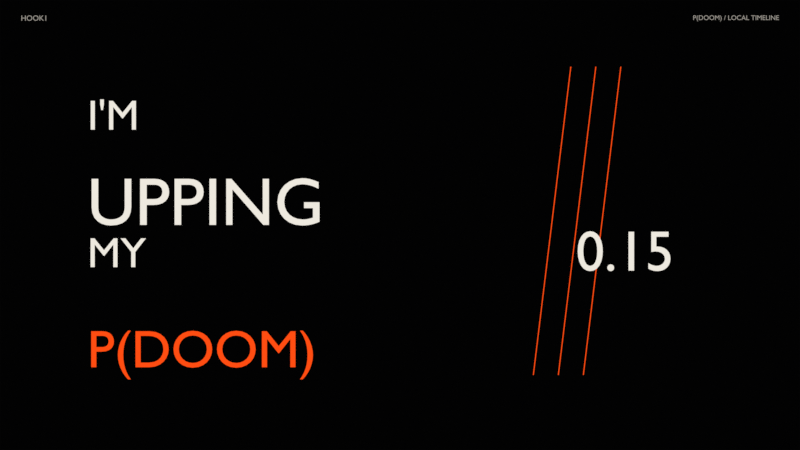 # Source: hook1.blend  (saved by Blender 5.2.45; exported with 4.5.12 LTS)
import bpy
from mathutils import Matrix  # noqa: F401  (used for matrix-valued properties, if any)

bpy.ops.wm.read_factory_settings(use_empty=True)
scene = bpy.context.scene
scene.name = 'hook1'

# ---- materials (node trees are filled in below, after node groups)
mat_background_mat = bpy.data.materials.new('background_mat')
mat_background_mat.diffuse_color = (0.003035, 0.003035, 0.003347, 1.0)
mat_scene_tag_mat = bpy.data.materials.new('scene_tag_mat')
mat_scene_tag_mat.diffuse_color = (0.3325, 0.3095, 0.2747, 1.0)
mat_time_tag_mat = bpy.data.materials.new('time_tag_mat')
mat_time_tag_mat.diffuse_color = (0.3325, 0.3095, 0.2747, 1.0)
mat_hook_bg_mat = bpy.data.materials.new('hook_bg_mat')
mat_hook_bg_mat.diffuse_color = (0.003035, 0.003035, 0.003347, 1.0)
mat_i_m_mat = bpy.data.materials.new("I'M_mat")
mat_i_m_mat.diffuse_color = (0.855, 0.8148, 0.7379, 1.0)
mat_upping_mat = bpy.data.materials.new('UPPING_mat')
mat_upping_mat.diffuse_color = (0.855, 0.8148, 0.7379, 1.0)
mat_my_mat = bpy.data.materials.new('MY_mat')
mat_my_mat.diffuse_color = (0.855, 0.8148, 0.7379, 1.0)
mat_p_doom__mat = bpy.data.materials.new('P(DOOM)_mat')
mat_p_doom__mat.diffuse_color = (1.0, 0.07421, 0.006049, 1.0)
mat_0_15_mat = bpy.data.materials.new('0.15_mat')
mat_0_15_mat.diffuse_color = (0.855, 0.8148, 0.7379, 1.0)
mat_vector_mat = bpy.data.materials.new('vector_mat')
mat_vector_mat.diffuse_color = (1.0, 0.07421, 0.006049, 1.0)

# ---- material node trees
mat_background_mat.use_nodes = True; mat_background_mat.node_tree.nodes.clear()
_N = mat_background_mat.node_tree.nodes; _L = mat_background_mat.node_tree.links
n0 = _N.new('ShaderNodeOutputMaterial'); n0.name = 'Material Output'; n0.location = (0, 0)
n1 = _N.new('ShaderNodeEmission'); n1.name = 'Emission'; n1.location = (0, 0)
n1.inputs[0].default_value = (0.003035, 0.003035, 0.003347, 1.0)
_L.new(n1.outputs[0], n0.inputs[0])
n0.is_active_output = True
mat_scene_tag_mat.use_nodes = True; mat_scene_tag_mat.node_tree.nodes.clear()
_N = mat_scene_tag_mat.node_tree.nodes; _L = mat_scene_tag_mat.node_tree.links
n0 = _N.new('ShaderNodeOutputMaterial'); n0.name = 'Material Output'; n0.location = (0, 0)
n1 = _N.new('ShaderNodeEmission'); n1.name = 'Emission'; n1.location = (0, 0)
n1.inputs[0].default_value = (0.3325, 0.3095, 0.2747, 1.0)
_L.new(n1.outputs[0], n0.inputs[0])
n0.is_active_output = True
mat_time_tag_mat.use_nodes = True; mat_time_tag_mat.node_tree.nodes.clear()
_N = mat_time_tag_mat.node_tree.nodes; _L = mat_time_tag_mat.node_tree.links
n0 = _N.new('ShaderNodeOutputMaterial'); n0.name = 'Material Output'; n0.location = (0, 0)
n1 = _N.new('ShaderNodeEmission'); n1.name = 'Emission'; n1.location = (0, 0)
n1.inputs[0].default_value = (0.3325, 0.3095, 0.2747, 1.0)
_L.new(n1.outputs[0], n0.inputs[0])
n0.is_active_output = True
mat_hook_bg_mat.use_nodes = True; mat_hook_bg_mat.node_tree.nodes.clear()
_N = mat_hook_bg_mat.node_tree.nodes; _L = mat_hook_bg_mat.node_tree.links
n0 = _N.new('ShaderNodeOutputMaterial'); n0.name = 'Material Output'; n0.location = (0, 0)
n1 = _N.new('ShaderNodeEmission'); n1.name = 'Emission'; n1.location = (0, 0)
n1.inputs[0].default_value = (0.003035, 0.003035, 0.003347, 1.0)
n1.inputs[1].default_value = 0.2
_L.new(n1.outputs[0], n0.inputs[0])
n0.is_active_output = True
mat_i_m_mat.use_nodes = True; mat_i_m_mat.node_tree.nodes.clear()
_N = mat_i_m_mat.node_tree.nodes; _L = mat_i_m_mat.node_tree.links
n0 = _N.new('ShaderNodeOutputMaterial'); n0.name = 'Material Output'; n0.location = (0, 0)
n1 = _N.new('ShaderNodeEmission'); n1.name = 'Emission'; n1.location = (0, 0)
n1.inputs[0].default_value = (0.855, 0.8148, 0.7379, 1.0)
_L.new(n1.outputs[0], n0.inputs[0])
n0.is_active_output = True
mat_upping_mat.use_nodes = True; mat_upping_mat.node_tree.nodes.clear()
_N = mat_upping_mat.node_tree.nodes; _L = mat_upping_mat.node_tree.links
n0 = _N.new('ShaderNodeOutputMaterial'); n0.name = 'Material Output'; n0.location = (0, 0)
n1 = _N.new('ShaderNodeEmission'); n1.name = 'Emission'; n1.location = (0, 0)
n1.inputs[0].default_value = (0.855, 0.8148, 0.7379, 1.0)
_L.new(n1.outputs[0], n0.inputs[0])
n0.is_active_output = True
mat_my_mat.use_nodes = True; mat_my_mat.node_tree.nodes.clear()
_N = mat_my_mat.node_tree.nodes; _L = mat_my_mat.node_tree.links
n0 = _N.new('ShaderNodeOutputMaterial'); n0.name = 'Material Output'; n0.location = (0, 0)
n1 = _N.new('ShaderNodeEmission'); n1.name = 'Emission'; n1.location = (0, 0)
n1.inputs[0].default_value = (0.855, 0.8148, 0.7379, 1.0)
_L.new(n1.outputs[0], n0.inputs[0])
n0.is_active_output = True
mat_p_doom__mat.use_nodes = True; mat_p_doom__mat.node_tree.nodes.clear()
_N = mat_p_doom__mat.node_tree.nodes; _L = mat_p_doom__mat.node_tree.links
n0 = _N.new('ShaderNodeOutputMaterial'); n0.name = 'Material Output'; n0.location = (0, 0)
n1 = _N.new('ShaderNodeEmission'); n1.name = 'Emission'; n1.location = (0, 0)
n1.inputs[0].default_value = (1.0, 0.07421, 0.006049, 1.0)
_L.new(n1.outputs[0], n0.inputs[0])
n0.is_active_output = True
mat_0_15_mat.use_nodes = True; mat_0_15_mat.node_tree.nodes.clear()
_N = mat_0_15_mat.node_tree.nodes; _L = mat_0_15_mat.node_tree.links
n0 = _N.new('ShaderNodeOutputMaterial'); n0.name = 'Material Output'; n0.location = (0, 0)
n1 = _N.new('ShaderNodeEmission'); n1.name = 'Emission'; n1.location = (0, 0)
n1.inputs[0].default_value = (0.855, 0.8148, 0.7379, 1.0)
_L.new(n1.outputs[0], n0.inputs[0])
n0.is_active_output = True
mat_vector_mat.use_nodes = True; mat_vector_mat.node_tree.nodes.clear()
_N = mat_vector_mat.node_tree.nodes; _L = mat_vector_mat.node_tree.links
n0 = _N.new('ShaderNodeOutputMaterial'); n0.name = 'Material Output'; n0.location = (0, 0)
n1 = _N.new('ShaderNodeEmission'); n1.name = 'Emission'; n1.location = (0, 0)
n1.inputs[0].default_value = (1.0, 0.07421, 0.006049, 1.0)
_L.new(n1.outputs[0], n0.inputs[0])
n0.is_active_output = True

# ---- world
world_pdoom_ink_world = bpy.data.worlds.new('pdoom_ink_world'); scene.world = world_pdoom_ink_world
world_pdoom_ink_world.use_nodes = True; world_pdoom_ink_world.node_tree.nodes.clear()
_N = world_pdoom_ink_world.node_tree.nodes; _L = world_pdoom_ink_world.node_tree.links
n0 = _N.new('ShaderNodeBackground'); n0.name = 'Background'; n0.location = (-200, 100)
n0.inputs[0].default_value = (0.003035, 0.003035, 0.003347, 1.0)
n0.inputs[1].default_value = 0.25
n1 = _N.new('ShaderNodeOutputWorld'); n1.name = 'World Output'; n1.location = (200, 100)
_L.new(n0.outputs[0], n1.inputs[0])
n1.is_active_output = True

# ---- cameras
cam_camera = bpy.data.cameras.new('Camera')
cam_camera.type = 'ORTHO'
cam_camera.clip_start = 0.01
cam_camera.clip_end = 500.0
cam_camera.ortho_scale = 19.2

# ---- meshes
me_background = bpy.data.meshes.new('background')
me_background.from_pydata([(-15.0, -10.0, 0.0), (15.0, -10.0, 0.0), (15.0, 10.0, 0.0), (-15.0, 10.0, 0.0)], [], [(0, 1, 2, 3)])
me_background.materials.append(mat_background_mat)
me_background.update()
me_hook_bg = bpy.data.meshes.new('hook_bg')
me_hook_bg.from_pydata([(-9.6, -5.4, 0.0), (9.6, -5.4, 0.0), (9.6, 5.4, 0.0), (-9.6, 5.4, 0.0)], [], [(0, 1, 2, 3)])
me_hook_bg.materials.append(mat_hook_bg_mat)
me_hook_bg.update()

# ---- curves / text
txt_scene_tag = bpy.data.curves.new('scene_tag', 'FONT')
txt_scene_tag.dimensions = '2D'
txt_scene_tag.body = 'HOOK1'
txt_scene_tag.materials.append(mat_scene_tag_mat)
txt_scene_tag.resolution_u = 6
txt_scene_tag.align_y = 'TOP'
txt_scene_tag.size = 0.18
txt_time_tag = bpy.data.curves.new('time_tag', 'FONT')
txt_time_tag.dimensions = '2D'
txt_time_tag.body = 'P(DOOM) / LOCAL TIMELINE'
txt_time_tag.materials.append(mat_time_tag_mat)
txt_time_tag.resolution_u = 6
txt_time_tag.align_x = 'RIGHT'
txt_time_tag.align_y = 'TOP'
txt_time_tag.size = 0.16
txt_i_m = bpy.data.curves.new("I'M", 'FONT')
txt_i_m.dimensions = '2D'
txt_i_m.body = "I'M"
txt_i_m.materials.append(mat_i_m_mat)
txt_i_m.resolution_u = 6
txt_i_m.align_y = 'TOP'
txt_upping = bpy.data.curves.new('UPPING', 'FONT')
txt_upping.dimensions = '2D'
txt_upping.body = 'UPPING'
txt_upping.materials.append(mat_upping_mat)
txt_upping.resolution_u = 6
txt_upping.align_y = 'TOP'
txt_upping.size = 1.6
txt_my = bpy.data.curves.new('MY', 'FONT')
txt_my.dimensions = '2D'
txt_my.body = 'MY'
txt_my.materials.append(mat_my_mat)
txt_my.resolution_u = 6
txt_my.align_y = 'TOP'
txt_p_doom = bpy.data.curves.new('P(DOOM)', 'FONT')
txt_p_doom.dimensions = '2D'
txt_p_doom.body = 'P(DOOM)'
txt_p_doom.materials.append(mat_p_doom__mat)
txt_p_doom.resolution_u = 6
txt_p_doom.align_y = 'TOP'
txt_p_doom.size = 1.25
txt_0_15 = bpy.data.curves.new('0.15', 'FONT')
txt_0_15.dimensions = '2D'
txt_0_15.body = '0.15'
txt_0_15.materials.append(mat_0_15_mat)
txt_0_15.resolution_u = 6
txt_0_15.align_x = 'CENTER'
txt_0_15.align_y = 'TOP'
txt_0_15.size = 1.35
cu_vector = bpy.data.curves.new('vector', 'CURVE')
cu_vector.dimensions = '3D'
_sp = cu_vector.splines.new('POLY'); _sp.points.add(1)
_sp.points.foreach_set('co', [3.2, -3.6, 0.0, 1.0, 4.1, 3.8, 0.0, 1.0])
_sp.resolution_u = 1
cu_vector.materials.append(mat_vector_mat)
cu_vector.bevel_resolution = 1
cu_vector.bevel_depth = 0.012
cu_vector.resolution_u = 1
cu_vector.fill_mode = 'FULL'
cu_vector_001 = bpy.data.curves.new('vector.001', 'CURVE')
cu_vector_001.dimensions = '3D'
_sp = cu_vector_001.splines.new('POLY'); _sp.points.add(1)
_sp.points.foreach_set('co', [3.8, -3.6, 0.0, 1.0, 4.7, 3.8, 0.0, 1.0])
_sp.resolution_u = 1
cu_vector_001.materials.append(mat_vector_mat)
cu_vector_001.bevel_resolution = 1
cu_vector_001.bevel_depth = 0.012
cu_vector_001.resolution_u = 1
cu_vector_001.fill_mode = 'FULL'
cu_vector_002 = bpy.data.curves.new('vector.002', 'CURVE')
cu_vector_002.dimensions = '3D'
_sp = cu_vector_002.splines.new('POLY'); _sp.points.add(1)
_sp.points.foreach_set('co', [4.4, -3.6, 0.0, 1.0, 5.3, 3.8, 0.0, 1.0])
_sp.resolution_u = 1
cu_vector_002.materials.append(mat_vector_mat)
cu_vector_002.bevel_resolution = 1
cu_vector_002.bevel_depth = 0.012
cu_vector_002.resolution_u = 1
cu_vector_002.fill_mode = 'FULL'

# ---- objects
ob_background = bpy.data.objects.new('background', me_background)
ob_camera = bpy.data.objects.new('Camera', cam_camera)
ob_scene_tag = bpy.data.objects.new('scene_tag', txt_scene_tag)
ob_time_tag = bpy.data.objects.new('time_tag', txt_time_tag)
ob_hook_bg = bpy.data.objects.new('hook_bg', me_hook_bg)
ob_i_m = bpy.data.objects.new("I'M", txt_i_m)
ob_upping = bpy.data.objects.new('UPPING', txt_upping)
ob_my = bpy.data.objects.new('MY', txt_my)
ob_p_doom = bpy.data.objects.new('P(DOOM)', txt_p_doom)
ob_0_15 = bpy.data.objects.new('0.15', txt_0_15)
ob_vector = bpy.data.objects.new('vector', cu_vector)
ob_vector_001 = bpy.data.objects.new('vector.001', cu_vector_001)
ob_vector_002 = bpy.data.objects.new('vector.002', cu_vector_002)

# ---- transforms, parenting, visibility, modifiers, constraints
ob_background.location = (0.0, 0.0, -5.0)
ob_camera.location = (0.0, 0.0, 20.0)
ob_scene_tag.location = (-9.1, 5.05, 0.0)
ob_scene_tag.scale = (1.014, 1.014, 1.014)
ob_time_tag.location = (9.1, 5.05, 0.0)
ob_time_tag.scale = (1.014, 1.014, 1.014)
ob_hook_bg.location = (0.0, 0.0, -1.0)
ob_i_m.location = (-7.5, 3.1, 0.1)
ob_i_m.scale = (1.014, 1.014, 1.014)
ob_upping.location = (-7.5, 1.3, 0.1)
ob_upping.scale = (1.014, 1.014, 1.014)
ob_my.location = (-7.5, -0.2, 0.1)
ob_my.scale = (1.014, 1.014, 1.014)
ob_p_doom.location = (-7.5, -2.4, 0.1)
ob_p_doom.scale = (1.014, 1.014, 1.014)
ob_0_15.location = (5.4, 0.0, 0.1)
ob_0_15.scale = (1.014, 1.014, 1.014)
ob_vector.location = (0.0, 0.0, 0.0)
ob_vector_001.location = (0.0, 0.0, 0.0)
ob_vector_002.location = (0.0, 0.0, 0.0)

# ---- collection membership
scene.collection.objects.link(ob_background)
scene.collection.objects.link(ob_camera)
scene.collection.objects.link(ob_scene_tag)
scene.collection.objects.link(ob_time_tag)
scene.collection.objects.link(ob_hook_bg)
scene.collection.objects.link(ob_i_m)
scene.collection.objects.link(ob_upping)
scene.collection.objects.link(ob_my)
scene.collection.objects.link(ob_p_doom)
scene.collection.objects.link(ob_0_15)
scene.collection.objects.link(ob_vector)
scene.collection.objects.link(ob_vector_001)
scene.collection.objects.link(ob_vector_002)

# ---- scene / render settings (as saved in the file)
scene.camera = ob_camera
scene.frame_start = 1; scene.frame_end = 109; scene.frame_set(1)
scene.render.engine = 'BLENDER_EEVEE_NEXT'
scene.render.image_settings.color_mode = 'RGB'
scene.render.image_settings.compression = 25
scene.render.fps = 60
scene.render.use_motion_blur = True
scene.render.motion_blur_shutter = 0.2
scene.render.use_compositing = False
scene.render.use_sequencer = False
scene.render.bake_bias = 0.0
scene.render.bake_samples = 0
scene.render.use_persistent_data = True
scene.render.compositor_device = 'GPU'
scene.eevee.taa_render_samples = 16
scene.eevee.use_volume_custom_range = False
scene.eevee.fast_gi_thickness_near = 0.1
scene.eevee.fast_gi_thickness_far = 0.0
scene.eevee.ray_tracing_options.screen_trace_thickness = 0.1
scene.view_settings.view_transform = 'Standard'
bpy.context.view_layer.update()
